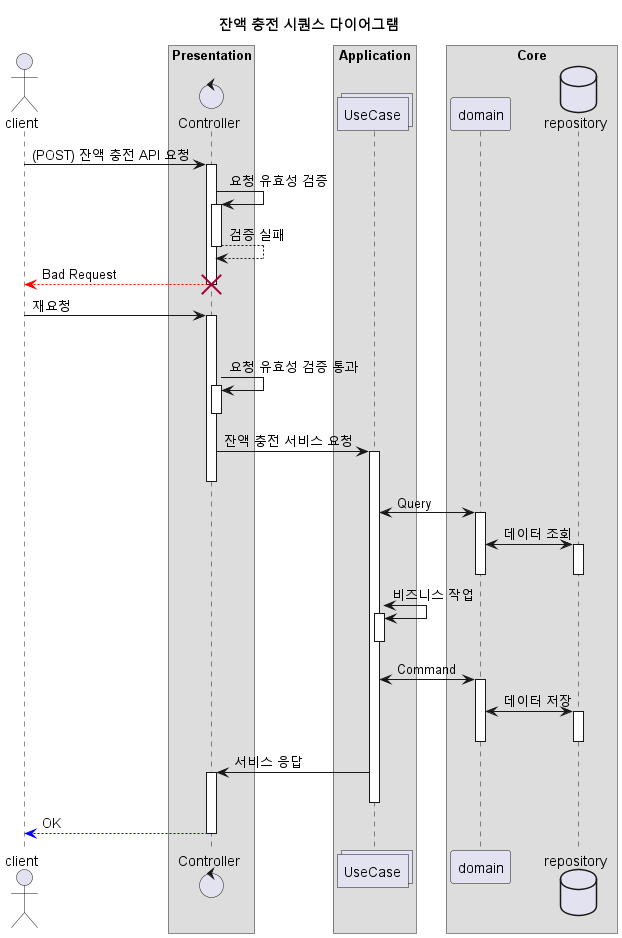

The diagram above was rendered by PlantUML. Its source (embedded in the PNG):
@startuml

autoactivate on

title 잔액 충전 시퀀스 다이어그램

actor client as client

box "Presentation"
control Controller as presentation
end box

box "Application"
collections UseCase as application
end box

box "Core"
participant domain as domain
database repository as db
end box

client -> presentation : (POST) 잔액 충전 API 요청

presentation -> presentation : 요청 유효성 검증
presentation --> presentation : 검증 실패

presentation --[#red]> client : Bad Request
destroy presentation
deactivate presentation

client -> presentation : 재요청
deactivate client

presentation -> presentation : 요청 유효성 검증 통과
deactivate presentation

presentation -> application : 잔액 충전 서비스 요청
deactivate presentation

application <-> domain : Query
domain <-> db : 데이터 조회
deactivate db
deactivate domain

application <-> application : 비즈니스 작업
deactivate application

application <-> domain : Command
domain <-> db : 데이터 저장
deactivate db
deactivate domain

application -> presentation : 서비스 응답
deactivate application

presentation --[#blue]> client : OK



'presentation -> core : 잔액 충전 서비스 요청
'core <-> db : 데이터 저장
'core --> presentation : 서비스 응답
'presentation --[#blue]> client : OK

@enduml